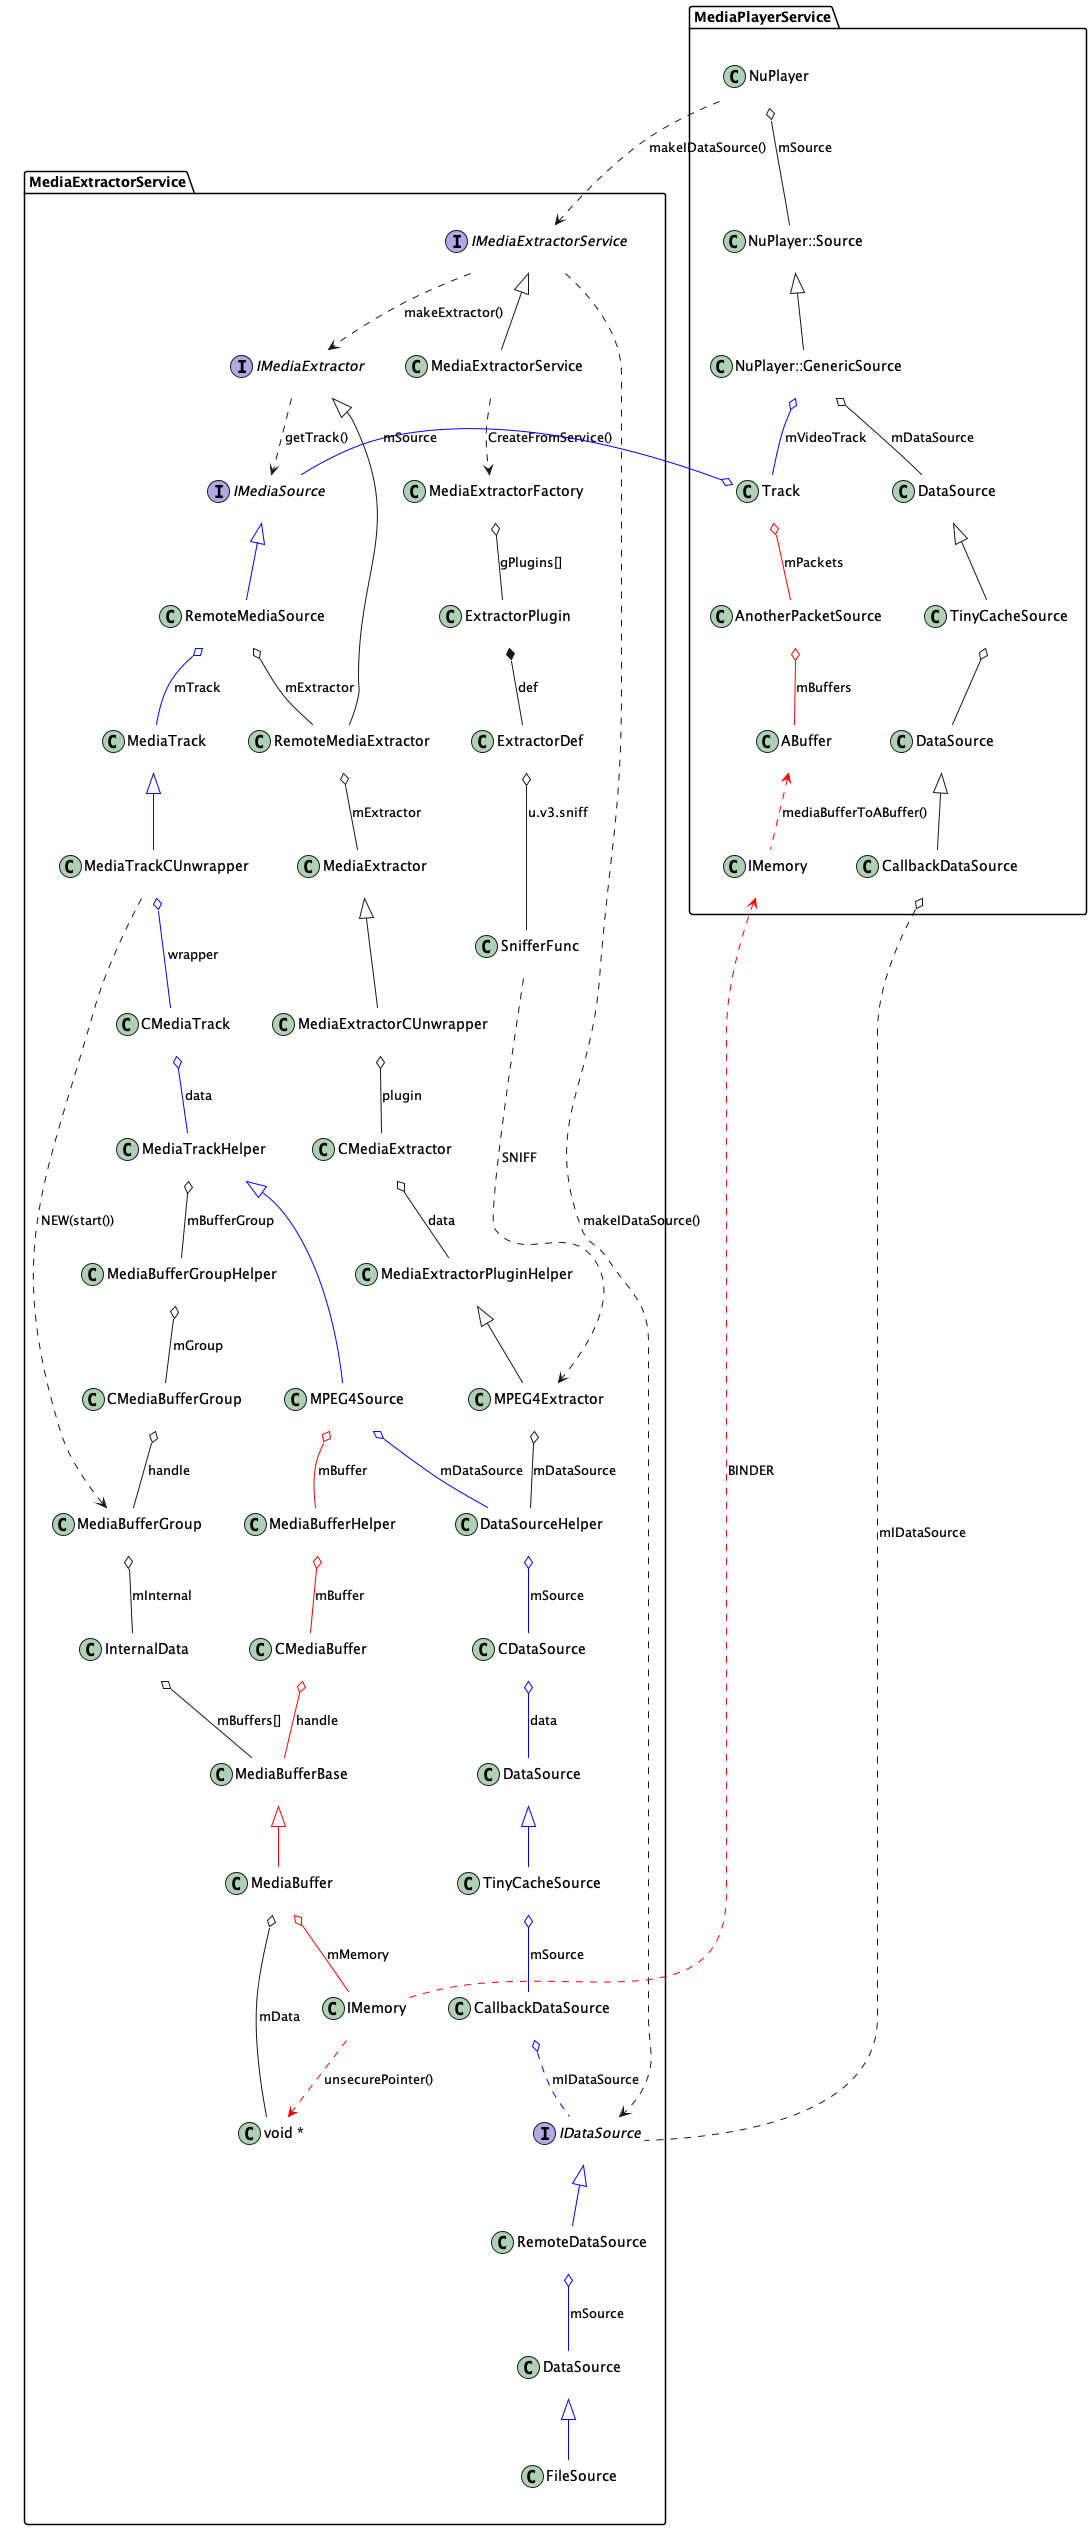

The diagram above was rendered by PlantUML. Its source (embedded in the PNG):
@startuml MediaExtracotrService

skinparam {
    ' monochrome true
    ClassBorderColor white
    ClassBackgroundColor white
    Shadowing false
    NoteFontColor #Black
    NoteFontSize 16
    NoteTextAlignment left
    NoteBackgroundColor WhiteSmoke
    NoteColor transparent
    NoteBorderThickness 0
    NoteBorderColor transparent
    NoteBorderThickness 0
    ' Linetype ortho
    ' Linetype polyline
}

package MediaPlayerService {
    class NuPlayer
    class "NuPlayer::Source" as NuPlayerSource
    class "NuPlayer::GenericSource" as GenericSource
    class "DataSource" as DataSource2
    class DataSource
    class TinyCacheSource
    class CallbackDataSource
    class "Track" as Track
    ' class "MediaBuffer" as BpMediaBuffer
    ' class RemoteMediaBufferWrapper
    class ABuffer
    class AnotherPacketSource
    ' class "void *" as ExtractorData
    class "IMemory" as ExtractorMemory
}

' class "int" as FD

package MediaExtractorService {
    interface IMediaExtractorService
    class MediaExtractorService
    class CMediaExtractor

    class MediaExtractorFactory
    class ExtractorPlugin
    class ExtractorDef
    class SnifferFunc
    class MediaExtractorCUnwrapper
    class MediaExtractor
    class RemoteMediaExtractor
    interface IMediaExtractor

    class RemoteMediaSource
    interface IMediaSource
    class MediaTrack
    class CMediaTrack
    class MediaTrackCUnwrapper
' }

' package FileSource {
    interface IDataSource
    class RemoteDataSource
    class "DataSource" as FileDataSource
    class FileSource
    class "CallbackDataSource" as MECallbackDataSource
    class "TinyCacheSource" as METinyCacheSource
    class "DataSource" as TinyDataSource
    class DataSourceHelper
    class CDataSource
' }

' package MPEG4 {
    class MediaExtractorPluginHelper
    class MediaTrackHelper
    class MPEG4Source
    class MPEG4Extractor
    class MediaBufferHelper
    class CMediaBuffer
    class MediaBufferBase
    class MediaBufferGroup
    class MediaBufferGroupHelper
    class CMediaBufferGroup
    class MediaBuffer
    class IMemory
    class InternalData
    class "void *" as DATA
}

' GenericSource ..> IMediaExtractor:MediaExtractorFactory::Create()
IMediaExtractorService ..> IMediaExtractor:makeExtractor()
IMediaExtractorService ..> IDataSource:makeIDataSource()
IMediaExtractor ..> IMediaSource:getTrack()
NuPlayer ..> IMediaExtractorService:makeIDataSource()
' MPEG4Extractor ..> MPEG4Source:getTrack()

MECallbackDataSource o.[#blue]. IDataSource:mIDataSource
METinyCacheSource o-[#blue]- MECallbackDataSource:mSource

NuPlayer o-- NuPlayerSource:mSource
NuPlayerSource <|-- GenericSource
GenericSource o-- DataSource:mDataSource
DataSource <|-- TinyCacheSource
TinyCacheSource o-- DataSource2
DataSource2 <|-- CallbackDataSource
CallbackDataSource o.. IDataSource:mIDataSource
IDataSource <|-[#blue]- RemoteDataSource
RemoteDataSource o-[#blue]- FileDataSource:mSource
FileDataSource <|-[#blue]- FileSource
' FileSource o-- FD:mFd
IMediaExtractorService <|-- MediaExtractorService
MediaExtractorService ..> MediaExtractorFactory:CreateFromService()
MediaExtractorFactory o-- ExtractorPlugin:gPlugins[]
ExtractorPlugin *-- ExtractorDef:def
ExtractorDef o-- SnifferFunc:u.v3.sniff
MediaExtractorPluginHelper <|-- MPEG4Extractor
DataSourceHelper o-[#blue]- CDataSource:mSource
MPEG4Extractor o-- DataSourceHelper:mDataSource
CMediaExtractor o-- MediaExtractorPluginHelper:data
TinyDataSource <|-[#blue]- METinyCacheSource
CDataSource o-[#blue]- TinyDataSource:data
SnifferFunc ..> MPEG4Extractor:SNIFF
MediaExtractorCUnwrapper o-- CMediaExtractor:plugin
MediaExtractor <|-- MediaExtractorCUnwrapper
RemoteMediaExtractor o-- MediaExtractor:mExtractor
IMediaExtractor <|-- RemoteMediaExtractor

MediaTrackHelper <|-[#blue]- MPEG4Source
CMediaTrack o-[#blue]- MediaTrackHelper:data
MediaTrackCUnwrapper o-[#blue]- CMediaTrack:wrapper
MediaTrack <|-[#blue]- MediaTrackCUnwrapper
RemoteMediaSource o-- RemoteMediaExtractor:mExtractor
RemoteMediaSource o-[#blue]- MediaTrack:mTrack
IMediaSource <|-[#blue]- RemoteMediaSource

GenericSource o-[#blue]- Track:mVideoTrack
Track o-[#blue]- IMediaSource:mSource
MediaTrackHelper o-- MediaBufferGroupHelper:mBufferGroup
MediaTrackCUnwrapper ..> MediaBufferGroup:NEW(start())
CMediaBufferGroup o-- MediaBufferGroup:handle
MediaBufferGroupHelper o-- CMediaBufferGroup:mGroup
MediaBufferGroup o-- InternalData:mInternal
InternalData o-- MediaBufferBase:mBuffers[]
CMediaBuffer o-[#red]- MediaBufferBase:handle
MediaBufferHelper o-[#red]- CMediaBuffer:mBuffer
MediaBufferBase <|-[#red]- MediaBuffer
MediaBuffer o-- DATA:mData
IMemory .[#red].> DATA:unsecurePointer()
MediaBuffer o-[#red]- IMemory:mMemory

' BpMediaBuffer <|-- RemoteMediaBufferWrapper
' RemoteMediaSource o-- MediaBufferGroup:mGroup
' BpMediaBuffer o.. ExtractorMemory:mMemory
MPEG4Source o-[#red]- MediaBufferHelper:mBuffer
' ABuffer o-- ExtractorData:mData
ABuffer <.[#red]. ExtractorMemory:mediaBufferToABuffer()
IMemory .[#red].> ExtractorMemory:BINDER
' ExtractorMemory ..> ExtractorData:mData
Track o-[#red]- AnotherPacketSource:mPackets
AnotherPacketSource o-[#red]- ABuffer:mBuffers
MPEG4Source o-[#blue]- DataSourceHelper:mDataSource

@enduml